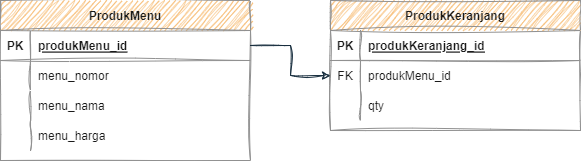

The diagram above was exported from draw.io. Its source (the exported page's mxGraphModel, read from the mxfile embedded in the PNG):
<mxGraphModel dx="864" dy="461" grid="1" gridSize="10" guides="1" tooltips="1" connect="1" arrows="1" fold="1" page="1" pageScale="1" pageWidth="850" pageHeight="1100" background="none" math="0" shadow="1" extFonts="Permanent Marker^https://fonts.googleapis.com/css?family=Permanent+Marker">
  <root>
    <mxCell id="0" />
    <mxCell id="1" parent="0" />
    <mxCell id="C-vyLk0tnHw3VtMMgP7b-2" value="ProdukKeranjang" style="shape=table;startSize=30;container=1;collapsible=1;childLayout=tableLayout;fixedRows=1;rowLines=0;fontStyle=1;align=center;resizeLast=1;rounded=0;sketch=1;curveFitting=1;jiggle=2;labelBackgroundColor=none;fillColor=#F5AB50;strokeColor=#909090;fontColor=#1A1A1A;" parent="1" vertex="1">
      <mxGeometry x="450" y="120" width="250" height="130" as="geometry">
        <mxRectangle x="450" y="120" width="140" height="30" as="alternateBounds" />
      </mxGeometry>
    </mxCell>
    <mxCell id="C-vyLk0tnHw3VtMMgP7b-3" value="" style="shape=partialRectangle;collapsible=0;dropTarget=0;pointerEvents=0;fillColor=none;points=[[0,0.5],[1,0.5]];portConstraint=eastwest;top=0;left=0;right=0;bottom=1;rounded=0;sketch=1;curveFitting=1;jiggle=2;labelBackgroundColor=none;strokeColor=#909090;fontColor=#1A1A1A;" parent="C-vyLk0tnHw3VtMMgP7b-2" vertex="1">
      <mxGeometry y="30" width="250" height="30" as="geometry" />
    </mxCell>
    <mxCell id="C-vyLk0tnHw3VtMMgP7b-4" value="PK" style="shape=partialRectangle;overflow=hidden;connectable=0;fillColor=none;top=0;left=0;bottom=0;right=0;fontStyle=1;rounded=0;sketch=1;curveFitting=1;jiggle=2;labelBackgroundColor=none;strokeColor=#909090;fontColor=#1A1A1A;" parent="C-vyLk0tnHw3VtMMgP7b-3" vertex="1">
      <mxGeometry width="30" height="30" as="geometry">
        <mxRectangle width="30" height="30" as="alternateBounds" />
      </mxGeometry>
    </mxCell>
    <mxCell id="C-vyLk0tnHw3VtMMgP7b-5" value="produkKeranjang_id" style="shape=partialRectangle;overflow=hidden;connectable=0;fillColor=none;top=0;left=0;bottom=0;right=0;align=left;spacingLeft=6;fontStyle=5;rounded=0;sketch=1;curveFitting=1;jiggle=2;labelBackgroundColor=none;strokeColor=#909090;fontColor=#1A1A1A;" parent="C-vyLk0tnHw3VtMMgP7b-3" vertex="1">
      <mxGeometry x="30" width="220" height="30" as="geometry">
        <mxRectangle width="220" height="30" as="alternateBounds" />
      </mxGeometry>
    </mxCell>
    <mxCell id="C-vyLk0tnHw3VtMMgP7b-6" value="" style="shape=partialRectangle;collapsible=0;dropTarget=0;pointerEvents=0;fillColor=none;points=[[0,0.5],[1,0.5]];portConstraint=eastwest;top=0;left=0;right=0;bottom=0;rounded=0;sketch=1;curveFitting=1;jiggle=2;labelBackgroundColor=none;strokeColor=#909090;fontColor=#1A1A1A;" parent="C-vyLk0tnHw3VtMMgP7b-2" vertex="1">
      <mxGeometry y="60" width="250" height="30" as="geometry" />
    </mxCell>
    <mxCell id="C-vyLk0tnHw3VtMMgP7b-7" value="FK" style="shape=partialRectangle;overflow=hidden;connectable=0;fillColor=none;top=0;left=0;bottom=0;right=0;rounded=0;sketch=1;curveFitting=1;jiggle=2;labelBackgroundColor=none;strokeColor=#909090;fontColor=#1A1A1A;" parent="C-vyLk0tnHw3VtMMgP7b-6" vertex="1">
      <mxGeometry width="30" height="30" as="geometry">
        <mxRectangle width="30" height="30" as="alternateBounds" />
      </mxGeometry>
    </mxCell>
    <mxCell id="C-vyLk0tnHw3VtMMgP7b-8" value="produkMenu_id" style="shape=partialRectangle;overflow=hidden;connectable=0;fillColor=none;top=0;left=0;bottom=0;right=0;align=left;spacingLeft=6;rounded=0;sketch=1;curveFitting=1;jiggle=2;labelBackgroundColor=none;strokeColor=#909090;fontColor=#1A1A1A;" parent="C-vyLk0tnHw3VtMMgP7b-6" vertex="1">
      <mxGeometry x="30" width="220" height="30" as="geometry">
        <mxRectangle width="220" height="30" as="alternateBounds" />
      </mxGeometry>
    </mxCell>
    <mxCell id="C-vyLk0tnHw3VtMMgP7b-9" value="" style="shape=partialRectangle;collapsible=0;dropTarget=0;pointerEvents=0;fillColor=none;points=[[0,0.5],[1,0.5]];portConstraint=eastwest;top=0;left=0;right=0;bottom=0;rounded=0;sketch=1;curveFitting=1;jiggle=2;labelBackgroundColor=none;strokeColor=#909090;fontColor=#1A1A1A;" parent="C-vyLk0tnHw3VtMMgP7b-2" vertex="1">
      <mxGeometry y="90" width="250" height="30" as="geometry" />
    </mxCell>
    <mxCell id="C-vyLk0tnHw3VtMMgP7b-10" value="" style="shape=partialRectangle;overflow=hidden;connectable=0;fillColor=none;top=0;left=0;bottom=0;right=0;rounded=0;sketch=1;curveFitting=1;jiggle=2;labelBackgroundColor=none;strokeColor=#909090;fontColor=#1A1A1A;" parent="C-vyLk0tnHw3VtMMgP7b-9" vertex="1">
      <mxGeometry width="30" height="30" as="geometry">
        <mxRectangle width="30" height="30" as="alternateBounds" />
      </mxGeometry>
    </mxCell>
    <mxCell id="C-vyLk0tnHw3VtMMgP7b-11" value="qty" style="shape=partialRectangle;overflow=hidden;connectable=0;fillColor=none;top=0;left=0;bottom=0;right=0;align=left;spacingLeft=6;rounded=0;sketch=1;curveFitting=1;jiggle=2;labelBackgroundColor=none;strokeColor=#909090;fontColor=#1A1A1A;" parent="C-vyLk0tnHw3VtMMgP7b-9" vertex="1">
      <mxGeometry x="30" width="220" height="30" as="geometry">
        <mxRectangle width="220" height="30" as="alternateBounds" />
      </mxGeometry>
    </mxCell>
    <mxCell id="C-vyLk0tnHw3VtMMgP7b-23" value="ProdukMenu" style="shape=table;startSize=30;container=1;collapsible=1;childLayout=tableLayout;fixedRows=1;rowLines=0;fontStyle=1;align=center;resizeLast=1;rounded=0;sketch=1;curveFitting=1;jiggle=2;labelBackgroundColor=none;fillColor=#F5AB50;strokeColor=#909090;fontColor=#1A1A1A;" parent="1" vertex="1">
      <mxGeometry x="120" y="120" width="250" height="160" as="geometry">
        <mxRectangle x="120" y="120" width="100" height="30" as="alternateBounds" />
      </mxGeometry>
    </mxCell>
    <mxCell id="C-vyLk0tnHw3VtMMgP7b-24" value="" style="shape=partialRectangle;collapsible=0;dropTarget=0;pointerEvents=0;fillColor=none;points=[[0,0.5],[1,0.5]];portConstraint=eastwest;top=0;left=0;right=0;bottom=1;rounded=0;sketch=1;curveFitting=1;jiggle=2;labelBackgroundColor=none;strokeColor=#909090;fontColor=#1A1A1A;" parent="C-vyLk0tnHw3VtMMgP7b-23" vertex="1">
      <mxGeometry y="30" width="250" height="30" as="geometry" />
    </mxCell>
    <mxCell id="C-vyLk0tnHw3VtMMgP7b-25" value="PK" style="shape=partialRectangle;overflow=hidden;connectable=0;fillColor=none;top=0;left=0;bottom=0;right=0;fontStyle=1;rounded=0;sketch=1;curveFitting=1;jiggle=2;labelBackgroundColor=none;strokeColor=#909090;fontColor=#1A1A1A;" parent="C-vyLk0tnHw3VtMMgP7b-24" vertex="1">
      <mxGeometry width="30" height="30" as="geometry">
        <mxRectangle width="30" height="30" as="alternateBounds" />
      </mxGeometry>
    </mxCell>
    <mxCell id="C-vyLk0tnHw3VtMMgP7b-26" value="produkMenu_id" style="shape=partialRectangle;overflow=hidden;connectable=0;fillColor=none;top=0;left=0;bottom=0;right=0;align=left;spacingLeft=6;fontStyle=5;rounded=0;sketch=1;curveFitting=1;jiggle=2;labelBackgroundColor=none;strokeColor=#909090;fontColor=#1A1A1A;" parent="C-vyLk0tnHw3VtMMgP7b-24" vertex="1">
      <mxGeometry x="30" width="220" height="30" as="geometry">
        <mxRectangle width="220" height="30" as="alternateBounds" />
      </mxGeometry>
    </mxCell>
    <mxCell id="C-vyLk0tnHw3VtMMgP7b-27" value="" style="shape=partialRectangle;collapsible=0;dropTarget=0;pointerEvents=0;fillColor=none;points=[[0,0.5],[1,0.5]];portConstraint=eastwest;top=0;left=0;right=0;bottom=0;rounded=0;sketch=1;curveFitting=1;jiggle=2;labelBackgroundColor=none;strokeColor=#909090;fontColor=#1A1A1A;" parent="C-vyLk0tnHw3VtMMgP7b-23" vertex="1">
      <mxGeometry y="60" width="250" height="30" as="geometry" />
    </mxCell>
    <mxCell id="C-vyLk0tnHw3VtMMgP7b-28" value="" style="shape=partialRectangle;overflow=hidden;connectable=0;fillColor=none;top=0;left=0;bottom=0;right=0;rounded=0;sketch=1;curveFitting=1;jiggle=2;labelBackgroundColor=none;strokeColor=#909090;fontColor=#1A1A1A;" parent="C-vyLk0tnHw3VtMMgP7b-27" vertex="1">
      <mxGeometry width="30" height="30" as="geometry">
        <mxRectangle width="30" height="30" as="alternateBounds" />
      </mxGeometry>
    </mxCell>
    <mxCell id="C-vyLk0tnHw3VtMMgP7b-29" value="menu_nomor" style="shape=partialRectangle;overflow=hidden;connectable=0;fillColor=none;top=0;left=0;bottom=0;right=0;align=left;spacingLeft=6;rounded=0;sketch=1;curveFitting=1;jiggle=2;labelBackgroundColor=none;strokeColor=#909090;fontColor=#1A1A1A;" parent="C-vyLk0tnHw3VtMMgP7b-27" vertex="1">
      <mxGeometry x="30" width="220" height="30" as="geometry">
        <mxRectangle width="220" height="30" as="alternateBounds" />
      </mxGeometry>
    </mxCell>
    <mxCell id="Gz_ZDMxnW_fNa9j9BsgP-17" value="" style="shape=partialRectangle;collapsible=0;dropTarget=0;pointerEvents=0;fillColor=none;points=[[0,0.5],[1,0.5]];portConstraint=eastwest;top=0;left=0;right=0;bottom=0;rounded=0;sketch=1;curveFitting=1;jiggle=2;labelBackgroundColor=none;strokeColor=#909090;fontColor=#1A1A1A;" parent="C-vyLk0tnHw3VtMMgP7b-23" vertex="1">
      <mxGeometry y="90" width="250" height="30" as="geometry" />
    </mxCell>
    <mxCell id="Gz_ZDMxnW_fNa9j9BsgP-18" value="" style="shape=partialRectangle;overflow=hidden;connectable=0;fillColor=none;top=0;left=0;bottom=0;right=0;rounded=0;sketch=1;curveFitting=1;jiggle=2;labelBackgroundColor=none;strokeColor=#909090;fontColor=#1A1A1A;" parent="Gz_ZDMxnW_fNa9j9BsgP-17" vertex="1">
      <mxGeometry width="30" height="30" as="geometry">
        <mxRectangle width="30" height="30" as="alternateBounds" />
      </mxGeometry>
    </mxCell>
    <mxCell id="Gz_ZDMxnW_fNa9j9BsgP-19" value="menu_nama" style="shape=partialRectangle;overflow=hidden;connectable=0;fillColor=none;top=0;left=0;bottom=0;right=0;align=left;spacingLeft=6;rounded=0;sketch=1;curveFitting=1;jiggle=2;labelBackgroundColor=none;strokeColor=#909090;fontColor=#1A1A1A;" parent="Gz_ZDMxnW_fNa9j9BsgP-17" vertex="1">
      <mxGeometry x="30" width="220" height="30" as="geometry">
        <mxRectangle width="220" height="30" as="alternateBounds" />
      </mxGeometry>
    </mxCell>
    <mxCell id="Gz_ZDMxnW_fNa9j9BsgP-20" value="" style="shape=partialRectangle;collapsible=0;dropTarget=0;pointerEvents=0;fillColor=none;points=[[0,0.5],[1,0.5]];portConstraint=eastwest;top=0;left=0;right=0;bottom=0;rounded=0;sketch=1;curveFitting=1;jiggle=2;labelBackgroundColor=none;strokeColor=#909090;fontColor=#1A1A1A;" parent="C-vyLk0tnHw3VtMMgP7b-23" vertex="1">
      <mxGeometry y="120" width="250" height="30" as="geometry" />
    </mxCell>
    <mxCell id="Gz_ZDMxnW_fNa9j9BsgP-21" value="" style="shape=partialRectangle;overflow=hidden;connectable=0;fillColor=none;top=0;left=0;bottom=0;right=0;rounded=0;sketch=1;curveFitting=1;jiggle=2;labelBackgroundColor=none;strokeColor=#909090;fontColor=#1A1A1A;" parent="Gz_ZDMxnW_fNa9j9BsgP-20" vertex="1">
      <mxGeometry width="30" height="30" as="geometry">
        <mxRectangle width="30" height="30" as="alternateBounds" />
      </mxGeometry>
    </mxCell>
    <mxCell id="Gz_ZDMxnW_fNa9j9BsgP-22" value="menu_harga" style="shape=partialRectangle;overflow=hidden;connectable=0;fillColor=none;top=0;left=0;bottom=0;right=0;align=left;spacingLeft=6;rounded=0;sketch=1;curveFitting=1;jiggle=2;labelBackgroundColor=none;strokeColor=#909090;fontColor=#1A1A1A;" parent="Gz_ZDMxnW_fNa9j9BsgP-20" vertex="1">
      <mxGeometry x="30" width="220" height="30" as="geometry">
        <mxRectangle width="220" height="30" as="alternateBounds" />
      </mxGeometry>
    </mxCell>
    <mxCell id="Gz_ZDMxnW_fNa9j9BsgP-23" value="" style="edgeStyle=orthogonalEdgeStyle;rounded=0;orthogonalLoop=1;jettySize=auto;html=1;sketch=1;curveFitting=1;jiggle=2;labelBackgroundColor=none;strokeColor=#182E3E;fontColor=default;" parent="1" source="C-vyLk0tnHw3VtMMgP7b-24" target="C-vyLk0tnHw3VtMMgP7b-6" edge="1">
      <mxGeometry relative="1" as="geometry" />
    </mxCell>
  </root>
</mxGraphModel>